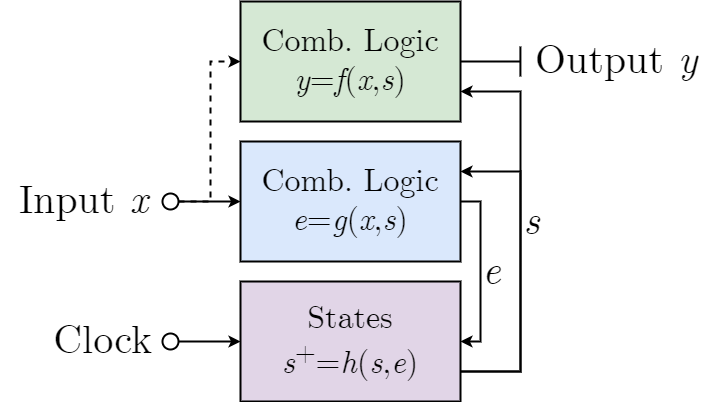

The diagram above was exported from draw.io. Its source (the exported page's mxGraphModel, read from the mxfile embedded in the PNG):
<mxGraphModel dx="705" dy="755" grid="1" gridSize="10" guides="1" tooltips="1" connect="1" arrows="1" fold="1" page="1" pageScale="1" pageWidth="827" pageHeight="1169" math="0" shadow="0">
  <root>
    <mxCell id="0" />
    <mxCell id="1" parent="0" />
    <mxCell id="2" value="&lt;div style=&quot;text-align: left;&quot;&gt;&lt;span style=&quot;background-color: initial;&quot;&gt;&lt;span style=&quot;font-style: normal;&quot;&gt;Input&lt;/span&gt; x&lt;/span&gt;&lt;/div&gt;" style="text;html=1;align=right;verticalAlign=middle;whiteSpace=wrap;rounded=0;fontFamily=CMU Serif;fontSize=40;fontColor=default;labelBackgroundColor=none;fontStyle=2;spacingLeft=10;spacingRight=10;" parent="1" vertex="1">
      <mxGeometry x="120" y="240" width="160" height="40" as="geometry" />
    </mxCell>
    <mxCell id="3" style="edgeStyle=orthogonalEdgeStyle;rounded=0;orthogonalLoop=1;jettySize=auto;html=1;exitX=0.9;exitY=0.5;exitDx=0;exitDy=0;exitPerimeter=0;fontFamily=Helvetica;fontSize=20;fontColor=default;endArrow=classic;endFill=1;strokeWidth=2;jumpStyle=arc;entryX=0;entryY=0.5;entryDx=0;entryDy=0;" parent="1" source="4" target="5" edge="1">
      <mxGeometry relative="1" as="geometry">
        <mxPoint x="340" y="260" as="targetPoint" />
        <Array as="points" />
      </mxGeometry>
    </mxCell>
    <mxCell id="18" style="edgeStyle=orthogonalEdgeStyle;shape=connector;rounded=0;jumpStyle=arc;html=1;exitX=0.9;exitY=0.5;exitDx=0;exitDy=0;exitPerimeter=0;entryX=0;entryY=0.5;entryDx=0;entryDy=0;labelBackgroundColor=default;strokeColor=default;strokeWidth=2;fontFamily=Helvetica;fontSize=20;fontColor=default;endArrow=classic;endFill=1;dashed=1;" parent="1" source="4" target="17" edge="1">
      <mxGeometry relative="1" as="geometry">
        <Array as="points">
          <mxPoint x="330" y="260" />
          <mxPoint x="330" y="120" />
        </Array>
      </mxGeometry>
    </mxCell>
    <mxCell id="4" value="" style="verticalLabelPosition=bottom;shadow=0;dashed=0;align=center;html=1;verticalAlign=top;shape=mxgraph.electrical.logic_gates.inverting_contact;fontFamily=Helvetica;fontSize=20;strokeWidth=2;" parent="1" vertex="1">
      <mxGeometry x="280" y="250" width="20" height="20" as="geometry" />
    </mxCell>
    <mxCell id="22" style="edgeStyle=orthogonalEdgeStyle;shape=connector;rounded=0;jumpStyle=arc;html=1;exitX=1;exitY=0.5;exitDx=0;exitDy=0;entryX=1;entryY=0.5;entryDx=0;entryDy=0;labelBackgroundColor=default;strokeColor=default;strokeWidth=2;fontFamily=Helvetica;fontSize=20;fontColor=default;endArrow=classic;endFill=1;" parent="1" source="5" target="16" edge="1">
      <mxGeometry relative="1" as="geometry">
        <Array as="points">
          <mxPoint x="600" y="260" />
          <mxPoint x="600" y="400" />
        </Array>
      </mxGeometry>
    </mxCell>
    <mxCell id="23" value="e" style="edgeLabel;html=1;align=center;verticalAlign=middle;resizable=0;points=[];fontSize=40;fontFamily=CMU Serif;fontColor=default;fontStyle=2;labelBackgroundColor=none;" parent="22" vertex="1" connectable="0">
      <mxGeometry x="-0.2259" relative="1" as="geometry">
        <mxPoint x="10" y="20" as="offset" />
      </mxGeometry>
    </mxCell>
    <mxCell id="5" value="Comb. Logic&lt;br style=&quot;font-size: 32px;&quot;&gt;&lt;i style=&quot;font-size: 32px;&quot;&gt;e&lt;/i&gt;&lt;span style=&quot;font-size: 32px;&quot;&gt;=&lt;/span&gt;&lt;i style=&quot;font-size: 32px;&quot;&gt;g&lt;/i&gt;&lt;span style=&quot;font-size: 32px;&quot;&gt;(&lt;/span&gt;&lt;i style=&quot;font-size: 32px;&quot;&gt;x&lt;/i&gt;&lt;span style=&quot;font-size: 32px;&quot;&gt;,&lt;/span&gt;&lt;i style=&quot;font-size: 32px;&quot;&gt;s&lt;/i&gt;&lt;span style=&quot;font-size: 32px;&quot;&gt;)&lt;/span&gt;" style="rounded=0;whiteSpace=wrap;html=1;fontSize=32;fontFamily=CMU Serif;verticalAlign=middle;fillColor=#dae8fc;shadow=0;dashed=0;strokeWidth=2;" parent="1" vertex="1">
      <mxGeometry x="360" y="200" width="220" height="120" as="geometry" />
    </mxCell>
    <mxCell id="24" style="edgeStyle=orthogonalEdgeStyle;shape=connector;rounded=0;jumpStyle=arc;html=1;exitX=1;exitY=0.75;exitDx=0;exitDy=0;entryX=1;entryY=0.75;entryDx=0;entryDy=0;labelBackgroundColor=default;strokeColor=default;strokeWidth=2;fontFamily=CMU Serif;fontSize=40;fontColor=default;endArrow=classic;endFill=1;" parent="1" source="16" target="17" edge="1">
      <mxGeometry relative="1" as="geometry">
        <Array as="points">
          <mxPoint x="640" y="430" />
          <mxPoint x="640" y="150" />
        </Array>
      </mxGeometry>
    </mxCell>
    <mxCell id="25" style="edgeStyle=orthogonalEdgeStyle;shape=connector;rounded=0;jumpStyle=arc;html=1;exitX=1;exitY=0.75;exitDx=0;exitDy=0;entryX=1;entryY=0.25;entryDx=0;entryDy=0;labelBackgroundColor=default;strokeColor=default;strokeWidth=2;fontFamily=CMU Serif;fontSize=40;fontColor=default;endArrow=classic;endFill=1;" parent="1" source="16" target="5" edge="1">
      <mxGeometry relative="1" as="geometry">
        <Array as="points">
          <mxPoint x="640" y="430" />
          <mxPoint x="640" y="230" />
        </Array>
      </mxGeometry>
    </mxCell>
    <mxCell id="26" value="&lt;i&gt;s&lt;/i&gt;" style="edgeLabel;html=1;align=center;verticalAlign=middle;resizable=0;points=[];fontSize=40;fontFamily=CMU Serif;fontColor=default;labelBackgroundColor=none;" parent="25" vertex="1" connectable="0">
      <mxGeometry x="0.2896" y="-2" relative="1" as="geometry">
        <mxPoint x="8" y="-4" as="offset" />
      </mxGeometry>
    </mxCell>
    <mxCell id="16" value="&lt;span style=&quot;font-size: 32px;&quot;&gt;States&lt;br&gt;&lt;/span&gt;&lt;i style=&quot;font-size: 32px;&quot;&gt;s&lt;/i&gt;&lt;span style=&quot;font-size: 32px;&quot;&gt;&lt;sup&gt;+&lt;/sup&gt;=&lt;/span&gt;&lt;i style=&quot;font-size: 32px;&quot;&gt;h&lt;/i&gt;&lt;span style=&quot;font-size: 32px;&quot;&gt;(&lt;/span&gt;&lt;i style=&quot;font-size: 32px;&quot;&gt;s&lt;/i&gt;&lt;span style=&quot;font-size: 32px;&quot;&gt;,&lt;/span&gt;&lt;i style=&quot;font-size: 32px;&quot;&gt;e&lt;/i&gt;&lt;span style=&quot;font-size: 32px;&quot;&gt;)&lt;/span&gt;" style="rounded=0;whiteSpace=wrap;html=1;fontSize=32;fontFamily=CMU Serif;verticalAlign=middle;fillColor=#e1d5e7;shadow=0;dashed=0;strokeWidth=2;strokeColor=#000000;" parent="1" vertex="1">
      <mxGeometry x="360" y="340" width="220" height="120" as="geometry" />
    </mxCell>
    <mxCell id="17" value="Comb. Logic&lt;br style=&quot;font-size: 32px;&quot;&gt;&lt;i style=&quot;font-size: 32px;&quot;&gt;y&lt;/i&gt;&lt;span style=&quot;font-size: 32px;&quot;&gt;=&lt;/span&gt;&lt;i style=&quot;font-size: 32px;&quot;&gt;f&lt;/i&gt;&lt;span style=&quot;font-size: 32px;&quot;&gt;(&lt;/span&gt;&lt;i style=&quot;font-size: 32px;&quot;&gt;x&lt;/i&gt;&lt;span style=&quot;font-size: 32px;&quot;&gt;,&lt;/span&gt;&lt;i style=&quot;font-size: 32px;&quot;&gt;s&lt;/i&gt;&lt;span style=&quot;font-size: 32px;&quot;&gt;)&lt;/span&gt;" style="rounded=0;whiteSpace=wrap;html=1;fontSize=32;fontFamily=CMU Serif;verticalAlign=middle;fillColor=#d5e8d4;shadow=0;dashed=0;strokeWidth=2;strokeColor=#000000;" parent="1" vertex="1">
      <mxGeometry x="360" y="60" width="220" height="120" as="geometry" />
    </mxCell>
    <mxCell id="19" value="&lt;span style=&quot;font-style: normal;&quot;&gt;Output&lt;/span&gt; y" style="text;html=1;align=left;verticalAlign=middle;whiteSpace=wrap;rounded=0;fontFamily=CMU Serif;fontSize=40;fontColor=default;labelBackgroundColor=none;fontStyle=2;spacingLeft=3;spacingRight=3;" parent="1" vertex="1">
      <mxGeometry x="650" y="100" width="180" height="40" as="geometry" />
    </mxCell>
    <mxCell id="20" style="edgeStyle=orthogonalEdgeStyle;rounded=0;orthogonalLoop=1;jettySize=auto;html=1;fontFamily=Helvetica;fontSize=20;fontColor=default;endArrow=none;endFill=0;strokeWidth=2;jumpStyle=arc;labelBackgroundColor=default;strokeColor=default;shape=connector;exitX=1;exitY=0.5;exitDx=0;exitDy=0;" parent="1" source="17" edge="1">
      <mxGeometry relative="1" as="geometry">
        <mxPoint x="640" y="120" as="targetPoint" />
        <Array as="points" />
        <mxPoint x="590" y="120" as="sourcePoint" />
      </mxGeometry>
    </mxCell>
    <mxCell id="21" style="edgeStyle=orthogonalEdgeStyle;rounded=0;orthogonalLoop=1;jettySize=auto;html=1;fontFamily=Helvetica;fontSize=20;fontColor=default;endArrow=none;endFill=0;strokeWidth=2;jumpStyle=arc;labelBackgroundColor=default;strokeColor=default;shape=connector;" parent="1" edge="1">
      <mxGeometry relative="1" as="geometry">
        <mxPoint x="639.9099999999999" y="135" as="targetPoint" />
        <Array as="points">
          <mxPoint x="639.91" y="125" />
          <mxPoint x="639.91" y="125" />
        </Array>
        <mxPoint x="639.9099999999999" y="105" as="sourcePoint" />
      </mxGeometry>
    </mxCell>
    <mxCell id="27" value="&lt;div style=&quot;text-align: left;&quot;&gt;&lt;span style=&quot;font-style: normal;&quot;&gt;Clock&lt;/span&gt;&lt;/div&gt;" style="text;html=1;align=right;verticalAlign=middle;whiteSpace=wrap;rounded=0;fontFamily=CMU Serif;fontSize=40;fontColor=default;labelBackgroundColor=none;fontStyle=2;spacingLeft=10;spacingRight=6;" parent="1" vertex="1">
      <mxGeometry x="150" y="380" width="130" height="40" as="geometry" />
    </mxCell>
    <mxCell id="28" style="edgeStyle=orthogonalEdgeStyle;rounded=0;orthogonalLoop=1;jettySize=auto;html=1;exitX=0.9;exitY=0.5;exitDx=0;exitDy=0;exitPerimeter=0;fontFamily=Helvetica;fontSize=20;fontColor=default;endArrow=classic;endFill=1;strokeWidth=2;jumpStyle=arc;entryX=0;entryY=0.5;entryDx=0;entryDy=0;startArrow=none;" parent="1" source="29" edge="1">
      <mxGeometry relative="1" as="geometry">
        <mxPoint x="360" y="400" as="targetPoint" />
        <Array as="points" />
      </mxGeometry>
    </mxCell>
    <mxCell id="29" value="" style="verticalLabelPosition=bottom;shadow=0;dashed=0;align=center;html=1;verticalAlign=top;shape=mxgraph.electrical.logic_gates.inverting_contact;fontFamily=Helvetica;fontSize=20;strokeWidth=2;" parent="1" vertex="1">
      <mxGeometry x="280" y="390" width="20" height="20" as="geometry" />
    </mxCell>
  </root>
</mxGraphModel>